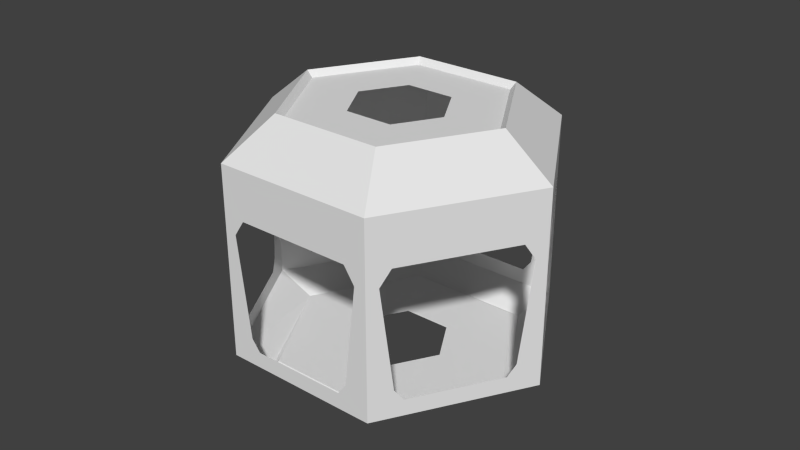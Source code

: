 # Source: Modul_Modul_Klein.blend  (saved by Blender 2.79.0; exported with 4.5.12 LTS)
import bpy
from mathutils import Matrix  # noqa: F401  (used for matrix-valued properties, if any)

bpy.ops.wm.read_factory_settings(use_empty=True)
scene = bpy.context.scene
scene.name = 'Scene'

# ---- collections
col_collection_12 = bpy.data.collections.new('Collection 12'); scene.collection.children.link(col_collection_12)

# ---- world
world_world = bpy.data.worlds.new('World'); scene.world = world_world
world_world.color = (0.05088, 0.05088, 0.05088)
world_world.use_sun_shadow = False
world_world.sun_shadow_jitter_overblur = 0.0
world_world.cycles.sampling_method = 'NONE'
world_world.cycles.sample_map_resolution = 256

# ---- meshes
me_circle_039 = bpy.data.meshes.new('Circle.039')
me_circle_039.from_pydata([(4.33, -1.757, 0.8606), (9.332e-08, -1.519, 7.0), (4.33, 2.138, 4.0), (4.33, 1.757, 0.8606), (0.8817, -4.491, 0.5), (4.33, -1.804, 4.5), (3.727, -2.848, 4.5), (4.33, 1.482, 0.5), (1.315, 0.7594, 7.0), (0.3136, -4.819, 4.0), (4.33, -2.138, 4.0), (4.33, -2.5, 6.0), (3.448, -3.009, 0.5), (0.6032, -4.652, 4.5), (4.33, 1.804, 4.5), (4.33, -1.482, 0.5), (3.686, -2.872, 0.8606), (4.017, -2.681, 4.0), (0.6438, -4.628, 0.8606), (3.686, 2.872, 0.8606), (0.3136, 4.819, 4.0), (0.6438, 4.628, 0.8606), (3.727, 2.848, 4.5), (0.8817, 4.491, 0.5), (4.017, 2.681, 4.0), (4.33, 2.5, 6.0), (0.6032, 4.652, 4.5), (3.448, 3.009, 0.5), (-4.017, 2.681, 4.0), (-3.448, 3.009, 0.5), (-0.3136, 4.819, 4.0), (0.0, 5.0, 6.0), (-4.33, 2.5, 6.0), (-0.8817, 4.491, 0.5), (-4.33, 1.757, 0.8606), (-4.33, -2.138, 4.0), (-4.33, -1.757, 0.8606), (-4.33, 1.804, 4.5), (-4.33, -1.482, 0.5), (-4.33, 2.138, 4.0), (-4.33, -2.5, 6.0), (-4.33, -1.804, 4.5), (-4.33, 1.482, 0.5), (-3.686, -2.872, 0.8606), (-0.3136, -4.819, 4.0), (-0.6438, -4.628, 0.8606), (-3.727, -2.848, 4.5), (-0.8817, -4.491, 0.5), (-4.017, -2.681, 4.0), (0.0, -5.0, 6.0), (-0.6032, -4.652, 4.5), (-3.448, -3.009, 0.5), (-0.6438, 4.628, 0.8606), (-3.686, 2.872, 0.8606), (-0.6032, 4.652, 4.5), (-3.727, 2.848, 4.5), (-4.768e-07, 5.0, 0.0), (4.33, 2.5, 0.0), (0.0, -5.0, 0.0), (-4.33, -2.5, 0.0), (4.33, -2.5, 0.0), (-4.33, 2.5, 0.0), (1.315, -0.7594, 7.0), (-1.315, 0.7594, 7.0), (-1.396e-08, 1.519, 7.0), (-1.315, -0.7594, 7.0), (9.332e-08, -1.519, -0.5), (1.315, 0.7594, -0.5), (1.315, -0.7594, -0.5), (-1.315, 0.7594, -0.5), (-1.396e-08, 1.519, -0.5), (-1.315, -0.7594, -0.5), (2.856, 1.649, 7.0), (2.536e-07, -3.297, 7.0), (-3.267, 1.886, -0.5), (-3.011e-07, 3.773, -0.5), (3.267, 1.886, -0.5), (3.267, -1.886, -0.5), (2.906e-08, -3.773, -0.5), (-3.267, -1.886, -0.5), (2.856, -1.649, 7.0), (-1.711e-07, 3.297, 7.0), (-2.856, 1.649, 7.0), (-2.856, -1.649, 7.0), (3.017, 1.742, 7.2), (-3.017, 1.742, 7.2), (-3.017, -1.742, 7.2), (2.882e-07, -3.484, 7.2), (3.017, -1.742, 7.2), (-2.048e-07, 3.484, 7.2), (-3.423, 1.976, -0.6), (-3.591e-07, 3.953, -0.6), (3.423, 1.976, -0.6), (3.423, -1.976, -0.6), (-3.948e-10, -3.953, -0.6), (-3.423, -1.976, -0.6)], [], [(60, 58, 4, 12), (58, 49, 13, 9, 18, 4), (49, 11, 6, 13), (11, 60, 12, 16, 17, 6), (25, 57, 7, 3, 2, 14), (11, 25, 14, 5), (60, 11, 5, 10, 0, 15), (57, 60, 15, 7), (31, 56, 23, 21, 20, 26), (25, 31, 26, 22), (57, 25, 22, 24, 19, 27), (56, 57, 27, 23), (61, 56, 33, 29), (40, 59, 38, 36, 35, 41), (32, 40, 41, 37), (61, 32, 37, 39, 34, 42), (59, 61, 42, 38), (49, 58, 47, 45, 44, 50), (40, 49, 50, 46), (59, 40, 46, 48, 43, 51), (58, 59, 51, 47), (57, 92, 93, 60), (61, 90, 91, 56), (57, 56, 91, 92), (59, 58, 94, 95), (75, 70, 67, 76), (78, 66, 71, 79), (79, 71, 69, 74), (32, 61, 29, 53, 28, 55), (31, 32, 55, 54), (56, 31, 54, 30, 52, 33), (65, 1, 73, 83), (63, 65, 83, 82), (1, 62, 80, 73), (8, 64, 81, 72), (64, 63, 82, 81), (62, 8, 72, 80), (95, 79, 74, 90), (94, 78, 79, 95), (66, 78, 77, 68), (68, 77, 76, 67), (91, 75, 76, 92), (70, 75, 74, 69), (83, 73, 87, 86), (82, 83, 86, 85), (73, 80, 88, 87), (72, 81, 89, 84), (81, 82, 85, 89), (80, 72, 84, 88), (11, 88, 84, 25), (49, 87, 88, 11), (40, 86, 87, 49), (32, 85, 86, 40), (31, 89, 85, 32), (25, 84, 89, 31), (59, 95, 74, 61), (60, 93, 94, 58), (78, 94, 93, 77), (77, 93, 92, 76), (75, 91, 90, 74)])
_uv = me_circle_039.uv_layers.new(name='UVMap')
_uv.uv.foreach_set('vector', [0.4449, 0.1284, 0.6571, 0.1461, 0.6235, 0.1602, 0.4787, 0.1504, 0.6571, 0.1461, 0.6571, 0.3569, 0.6325, 0.2958, 0.6229, 0.2669, 0.6178, 0.1774, 0.6235, 0.1602, 0.6571, 0.3569, 0.4391, 0.3431, 0.4662, 0.2881, 0.6325, 0.2958, 0.4391, 0.3431, 0.4449, 0.1284, 0.4787, 0.1504, 0.4848, 0.1731, 0.4738, 0.2686, 0.4662, 0.2881, 0.219, 0.8402, 0.2199, 0.6424, 0.253, 0.6589, 0.2584, 0.6766, 0.2496, 0.7691, 0.2432, 0.7873, 0.4346, 0.8559, 0.219, 0.8402, 0.2432, 0.7873, 0.4084, 0.7932, 0.4347, 0.6278, 0.4346, 0.8559, 0.4084, 0.7932, 0.3991, 0.7661, 0.3932, 0.6706, 0.4005, 0.6473, 0.2199, 0.6424, 0.4347, 0.6278, 0.4005, 0.6473, 0.253, 0.6589, 0.4391, 0.8435, 0.44, 0.6457, 0.4731, 0.6622, 0.4785, 0.6799, 0.4698, 0.7724, 0.4633, 0.7907, 0.6548, 0.8591, 0.4391, 0.8435, 0.4633, 0.7907, 0.6285, 0.7965, 0.6548, 0.6311, 0.6548, 0.8591, 0.6285, 0.7965, 0.6414, 0.7706, 0.6342, 0.6702, 0.6206, 0.6506, 0.44, 0.6457, 0.6548, 0.6311, 0.6206, 0.6506, 0.4731, 0.6622, 0.007098, 0.1416, 0.2186, 0.1301, 0.1842, 0.1491, 0.03976, 0.1586, 0.6575, 0.3431, 0.6632, 0.1284, 0.6971, 0.1504, 0.7031, 0.1731, 0.6922, 0.2686, 0.6845, 0.2881, 0.8754, 0.3569, 0.6575, 0.3431, 0.6845, 0.2881, 0.8509, 0.2958, 0.8754, 0.1461, 0.8754, 0.3569, 0.8509, 0.2958, 0.8412, 0.2669, 0.8361, 0.1774, 0.8419, 0.1602, 0.6632, 0.1284, 0.8754, 0.1461, 0.8419, 0.1602, 0.6971, 0.1504, 0.219, 0.3476, 0.2269, 0.1378, 0.2613, 0.1561, 0.2662, 0.1733, 0.257, 0.2623, 0.2454, 0.2925, 0.4388, 0.3476, 0.219, 0.3476, 0.2454, 0.2925, 0.413, 0.2861, 0.438, 0.1318, 0.4388, 0.3476, 0.413, 0.2861, 0.4056, 0.2657, 0.3984, 0.1719, 0.4052, 0.1494, 0.2269, 0.1378, 0.438, 0.1318, 0.4052, 0.1494, 0.2613, 0.1561, 0.0, 0.0, 0.4091, 0.5839, 0.0, 0.0, 0.2199, 0.6424, 0.0, 0.0, 0.194, 0.08653, 0.0, 0.0, 0.007098, 0.1416, 0.0, 0.0, 0.44, 0.6457, 0.0, 0.0, 0.6292, 0.5872, 0.0, 0.0, 0.2269, 0.1378, 0.0, 0.0, 0.4146, 0.08772, 0.4629, 0.5917, 0.5056, 0.5046, 0.5708, 0.5002, 0.6249, 0.5807, 0.2513, 0.08583, 0.2966, 0.002042, 0.3607, 0.0001977, 0.4106, 0.08125, 0.6935, 0.07906, 0.7483, 0.0001977, 0.8127, 0.005557, 0.8537, 0.09237, 0.0001977, 0.3395, 0.007098, 0.1416, 0.03976, 0.1586, 0.04464, 0.176, 0.03377, 0.2671, 0.02597, 0.2867, 0.2186, 0.3586, 0.0001977, 0.3395, 0.02597, 0.2867, 0.1923, 0.2953, 0.2186, 0.1301, 0.2186, 0.3586, 0.1923, 0.2953, 0.1824, 0.2664, 0.177, 0.1718, 0.1842, 0.1491, 0.3622, 0.4965, 0.2955, 0.4965, 0.2564, 0.4288, 0.4013, 0.4288, 0.7902, 0.4998, 0.724, 0.4956, 0.6895, 0.426, 0.8332, 0.4351, 0.5719, 0.4998, 0.5057, 0.4956, 0.4712, 0.426, 0.6149, 0.4351, 0.5691, 0.9998, 0.5036, 0.9951, 0.4701, 0.9259, 0.6123, 0.9362, 0.1296, 0.5, 0.06327, 0.4942, 0.03032, 0.4235, 0.1743, 0.4361, 0.3489, 0.9965, 0.2834, 0.9918, 0.2499, 0.9225, 0.3921, 0.9329, 0.6892, 0.08536, 0.6935, 0.07906, 0.8537, 0.09237, 0.8569, 0.0993, 0.2477, 0.09252, 0.2513, 0.08583, 0.4106, 0.08125, 0.4146, 0.08772, 0.5944, 0.005557, 0.6353, 0.09237, 0.4752, 0.07906, 0.5299, 0.0001977, 0.3507, 0.4969, 0.4048, 0.5775, 0.2428, 0.5884, 0.2855, 0.5013, 0.4595, 0.5987, 0.4629, 0.5917, 0.6249, 0.5807, 0.6292, 0.5872, 0.1376, 0.0001977, 0.1898, 0.08014, 0.03025, 0.08887, 0.07339, 0.003712, 0.4013, 0.4288, 0.2564, 0.4288, 0.2523, 0.4217, 0.4054, 0.4217, 0.8332, 0.4351, 0.6895, 0.426, 0.6859, 0.4187, 0.8377, 0.4283, 0.6149, 0.4351, 0.4712, 0.426, 0.4675, 0.4187, 0.6194, 0.4283, 0.6123, 0.9362, 0.4701, 0.9259, 0.4666, 0.9186, 0.6168, 0.9295, 0.1743, 0.4361, 0.03032, 0.4235, 0.02686, 0.4161, 0.179, 0.4294, 0.3921, 0.9329, 0.2499, 0.9225, 0.2464, 0.9153, 0.3966, 0.9262, 0.0, 0.0, 0.2464, 0.9153, 0.0, 0.0, 0.4346, 0.8559, 0.0, 0.0, 0.4675, 0.4187, 0.0, 0.0, 0.6571, 0.3569, 0.0, 0.0, 0.2523, 0.4217, 0.0, 0.0, 0.4388, 0.3476, 0.0, 0.0, 0.6859, 0.4187, 0.0, 0.0, 0.8754, 0.3569, 0.0, 0.0, 0.02686, 0.4161, 0.0, 0.0, 0.2186, 0.3586, 0.0, 0.0, 0.4666, 0.9186, 0.0, 0.0, 0.6548, 0.8591, 0.0, 0.0, 0.0, 0.0, 0.0, 0.0, 0.6632, 0.1284, 0.0, 0.0, 0.6386, 0.0993, 0.2269, 0.1378, 0.4449, 0.1284, 0.6353, 0.09237, 0.6386, 0.0993, 0.4708, 0.08536, 0.4752, 0.07906, 0.4048, 0.5775, 0.4091, 0.5839, 0.2394, 0.5954, 0.2428, 0.5884, 0.1898, 0.08014, 0.194, 0.08653, 0.0268, 0.09567, 0.03025, 0.08887])
me_circle_039.use_remesh_preserve_volume = False
me_circle_039.use_remesh_preserve_attributes = False
me_circle_039.use_mirror_vertex_groups = False
me_circle_039.update()

# ---- objects
ob_modulklein = bpy.data.objects.new('ModulKlein', me_circle_039)

# ---- transforms, parenting, visibility, modifiers, constraints
ob_modulklein.location = (0.0, 0.0, 0.0)
ob_modulklein.rotation_euler = (0.0, -0.0, 0.5236)
ob_modulklein.lineart.crease_threshold = 0.0

# ---- collection membership
col_collection_12.objects.link(ob_modulklein)

# ---- scene / render settings (as saved in the file)
scene.frame_start = 1; scene.frame_end = 250; scene.frame_set(1)
scene.render.engine = 'BLENDER_EEVEE_NEXT'
scene.render.resolution_percentage = 50
scene.render.dither_intensity = 0.0
scene.cycles.use_denoising = False
scene.cycles.samples = 10
scene.cycles.sampling_pattern = 'TABULATED_SOBOL'
scene.cycles.light_sampling_threshold = 0.0
scene.cycles.use_adaptive_sampling = False
scene.cycles.use_light_tree = False
scene.cycles.blur_glossy = 0.0
scene.cycles.pixel_filter_type = 'GAUSSIAN'
scene.cycles.sample_clamp_indirect = 0.0
scene.view_settings.view_transform = 'Standard'
bpy.context.view_layer.update()

# ---- added for rendering (the .blend has no active camera and no usable light): camera, sun
cam_auto = bpy.data.cameras.new('AutoCamera')
cam_auto.lens = 50.0
cam_auto.sensor_width = 36.0
cam_auto.clip_end = 1000.0
ob_auto_camera = bpy.data.objects.new('AutoCamera', cam_auto)
scene.collection.objects.link(ob_auto_camera)
ob_auto_camera.location = (18.174, -21.8088, 17.8392)
ob_auto_camera.rotation_euler = (1.09748, -7.21219e-08, 0.694738)
scene.camera = ob_auto_camera
light_auto_sun = bpy.data.lights.new('AutoSun', 'SUN')
light_auto_sun.energy = 3.0
light_auto_sun.angle = 0.0523599
ob_auto_sun = bpy.data.objects.new('AutoSun', light_auto_sun)
scene.collection.objects.link(ob_auto_sun)
ob_auto_sun.rotation_euler = (0.872665, 0.174533, 0.523599)
bpy.context.view_layer.update()
